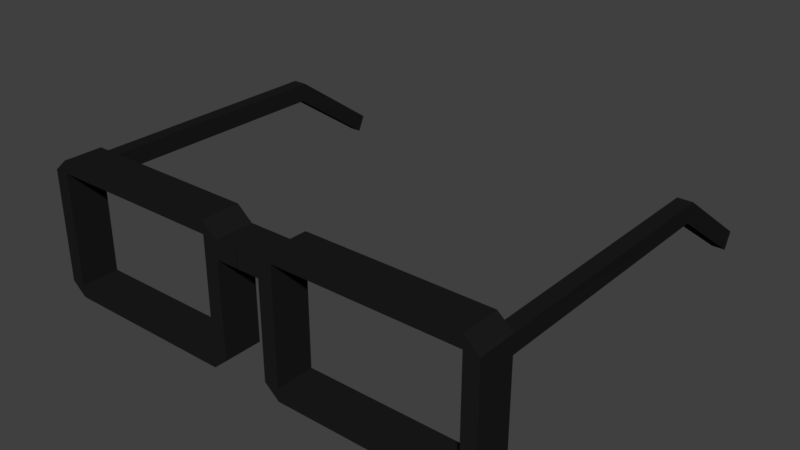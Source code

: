 # Source: glasses.blend  (saved by Blender 2.78.0; exported with 4.5.12 LTS)
import bpy
from mathutils import Matrix  # noqa: F401  (used for matrix-valued properties, if any)

bpy.ops.wm.read_factory_settings(use_empty=True)
scene = bpy.context.scene
scene.name = 'Scene'

# ---- collections
col_collection_1 = bpy.data.collections.new('Collection 1'); scene.collection.children.link(col_collection_1)

# ---- materials (node trees are filled in below, after node groups)
mat_glasses = bpy.data.materials.new('glasses')
mat_glasses.alpha_threshold = 0.0
mat_glasses.use_transparent_shadow = False
mat_glasses.diffuse_color = (0.01164, 0.01164, 0.01164, 1.0)
mat_glasses.roughness = 0.5
mat_glasses.line_color = (0.0, 0.0, 0.0, 1.0)

# ---- material node trees

# ---- world
world_world = bpy.data.worlds.new('World'); scene.world = world_world
world_world.color = (0.05088, 0.05088, 0.05088)
world_world.use_sun_shadow = False
world_world.sun_shadow_jitter_overblur = 0.0
world_world.cycles.sampling_method = 'MANUAL'

# ---- meshes
me_cube_002 = bpy.data.meshes.new('Cube.002')
me_cube_002.from_pydata([(2.321, 1.193, -0.672), (2.321, -1.193, -0.672), (0.4022, -1.193, -0.672), (0.4022, 1.193, -0.672), (2.321, 1.193, 0.8528), (2.321, -1.193, 0.8528), (0.4022, -1.193, 0.8528), (0.4022, 1.193, 0.8528), (2.321, 1.193, 1.023), (2.321, -1.193, 1.023), (0.4022, 1.193, 1.023), (0.4022, -1.193, 1.023), (2.478, 1.193, -0.672), (2.478, -1.193, -0.672), (2.478, 1.193, 0.8528), (2.478, -1.193, 0.8528), (0.2449, -1.193, -0.672), (0.2449, 1.193, -0.672), (0.2449, -1.193, 0.8528), (0.2449, 1.193, 0.8528), (2.321, 1.193, -0.8419), (2.321, -1.193, -0.8419), (0.4022, 1.193, -0.8419), (0.4022, -1.193, -0.8419), (2.321, 1.193, 0.6133), (2.321, -1.193, 0.6133), (2.478, 1.193, 0.6133), (2.478, -1.193, 0.6133), (2.317, 17.19, 0.6084), (2.321, 17.5, 0.8528), (2.474, 17.19, 0.6084), (2.478, 17.5, 0.8528), (2.332, 22.86, -0.2387), (2.332, 23.32, -0.02318), (2.467, 22.86, -0.2387), (2.467, 23.32, -0.02318), (0.4022, -1.193, 0.6133), (0.4022, 1.193, 0.6133), (0.2449, -1.193, 0.6133), (0.2449, 1.193, 0.6133), (-0.001159, -1.193, 0.6133), (-0.001159, -1.193, 0.8528), (-0.001159, 1.193, 0.6133), (-0.001159, 1.193, 0.8528)], [], [(7, 4, 5, 6), (24, 0, 1, 25), (3, 2, 1, 0), (8, 10, 11, 9), (4, 7, 10, 8), (6, 5, 9, 11), (36, 2, 3, 37), (26, 14, 15, 27), (17, 22, 23, 16), (25, 1, 13, 27), (4, 14, 31, 29), (18, 19, 43, 41), (37, 3, 17, 39), (19, 18, 11, 10), (36, 6, 18, 38), (20, 21, 23, 22), (15, 14, 8, 9), (1, 2, 23, 21), (3, 0, 20, 22), (11, 18, 6), (2, 16, 23), (1, 21, 13), (9, 5, 15), (13, 21, 20, 12), (14, 4, 8), (0, 12, 20), (17, 3, 22), (19, 10, 7), (0, 24, 26, 12), (5, 25, 27, 15), (12, 26, 27, 13), (4, 24, 25, 5), (29, 31, 35, 33), (26, 24, 28, 30), (14, 26, 30, 31), (24, 4, 29, 28), (32, 33, 35, 34), (28, 29, 33, 32), (30, 28, 32, 34), (31, 30, 34, 35), (2, 36, 38, 16), (7, 37, 39, 19), (16, 38, 39, 17), (6, 36, 37, 7), (40, 41, 43, 42), (38, 18, 41, 40), (39, 38, 40, 42), (19, 39, 42, 43)])
_uv = me_cube_002.uv_layers.new(name='UVMap')
_uv.uv.foreach_set('vector', [0.8083, 0.1076, 0.6005, 0.1076, 0.6005, 0.0, 0.8083, 1.615e-08, 0.7397, 0.2154, 0.6005, 0.2154, 0.6005, 0.1076, 0.7397, 0.1076, 0.6005, 0.0, 0.6005, 0.1077, 0.3926, 0.1077, 0.3926, 1.076e-08, 0.3926, 0.1077, 0.6005, 0.1077, 0.6005, 0.2154, 0.3926, 0.2154, 0.2091, 0.119, 0.2091, 0.2057, 0.1907, 0.2057, 0.1907, 0.119, 0.3742, 0.09373, 0.3742, 0.007102, 0.3926, 0.007102, 0.3926, 0.09373, 0.6264, 0.2154, 0.7656, 0.2154, 0.7656, 0.3231, 0.6264, 0.3231, 0.235, 0.3316, 0.209, 0.3316, 0.209, 0.2239, 0.235, 0.2239, 0.8437, 0.1077, 0.8254, 0.1077, 0.8254, 3.493e-06, 0.8437, 5.92e-08, 0.3483, 0.007102, 0.2091, 0.007102, 0.2091, 0.0, 0.3483, 4.306e-08, 0.8254, 1.0, 0.8083, 1.0, 0.8083, 0.2639, 0.8254, 0.2639, 0.7657, 0.2153, 0.7657, 0.1076, 0.7923, 0.1076, 0.7923, 0.2153, 0.235, 0.2057, 0.3742, 0.2057, 0.3742, 0.2128, 0.235, 0.2128, 0.8254, 0.3232, 0.8254, 0.2155, 0.8438, 0.2155, 0.8438, 0.3232, 0.3483, 0.09373, 0.3742, 0.09373, 0.3742, 0.1008, 0.3483, 0.1008, 0.6005, 0.2154, 0.6005, 0.323, 0.3926, 0.323, 0.3926, 0.2154, 0.209, 0.2239, 0.209, 0.3316, 0.1907, 0.3316, 0.1907, 0.2239, 0.2091, 0.007102, 0.2091, 0.09373, 0.1907, 0.09373, 0.1907, 0.007102, 0.3742, 0.2057, 0.3742, 0.119, 0.3926, 0.119, 0.3926, 0.2057, 0.3926, 0.09373, 0.3742, 0.1008, 0.3742, 0.09373, 0.2091, 0.09373, 0.2091, 0.1008, 0.1907, 0.09373, 0.2091, 0.007102, 0.1907, 0.007102, 0.2091, 0.0, 0.3926, 0.007102, 0.3742, 0.007102, 0.3742, 3.229e-08, 0.3742, 0.2239, 0.3926, 0.2239, 0.3926, 0.3316, 0.3742, 0.3316, 0.2091, 0.1119, 0.2091, 0.119, 0.1907, 0.119, 0.3742, 0.119, 0.3742, 0.1119, 0.3926, 0.119, 0.3742, 0.2128, 0.3742, 0.2057, 0.3926, 0.2057, 0.2091, 0.2128, 0.1907, 0.2057, 0.2091, 0.2057, 0.3742, 0.119, 0.235, 0.119, 0.235, 0.1119, 0.3742, 0.1119, 0.3742, 0.007102, 0.3483, 0.007102, 0.3483, 4.306e-08, 0.3742, 3.229e-08, 0.3742, 0.3316, 0.235, 0.3316, 0.235, 0.2239, 0.3742, 0.2239, 0.7657, 0.2154, 0.7397, 0.2154, 0.7397, 0.1076, 0.7657, 0.1076, 0.8254, 0.2639, 0.8083, 0.2639, 0.8096, 0.0, 0.8241, 8.611e-08, 0.983, 0.0, 1.0, 2.045e-06, 1.0, 0.7214, 0.983, 0.7214, 0.06942, 0.0, 0.09534, 0.0004248, 0.0278, 0.722, 0.0, 0.7358, 0.1907, 0.9996, 0.1648, 1.0, 0.09534, 0.2642, 0.1231, 0.278, 0.7923, 0.129, 0.7923, 0.1076, 0.8069, 0.1076, 0.8069, 0.129, 0.1231, 0.278, 0.09534, 0.2642, 0.1654, 0.0, 0.1907, 0.02057, 0.983, 0.7214, 1.0, 0.7214, 0.9981, 0.9754, 0.9835, 0.9754, 0.0, 0.7358, 0.0278, 0.722, 0.09534, 0.9794, 0.07004, 1.0, 0.2091, 0.09373, 0.3483, 0.09373, 0.3483, 0.1008, 0.2091, 0.1008, 0.2091, 0.2057, 0.235, 0.2057, 0.235, 0.2128, 0.2091, 0.2128, 0.8437, 5.92e-08, 0.983, 0.0, 0.983, 0.1077, 0.8437, 0.1077, 0.6005, 0.2154, 0.6264, 0.2154, 0.6264, 0.3231, 0.6005, 0.3231, 0.8513, 0.2155, 0.8254, 0.2155, 0.8254, 0.1077, 0.8513, 0.1077, 0.3483, 0.1008, 0.3742, 0.1008, 0.3742, 0.1119, 0.3483, 0.1119, 0.7923, 0.2153, 0.7923, 0.3229, 0.7657, 0.3229, 0.7657, 0.2153, 0.2091, 0.2128, 0.235, 0.2128, 0.235, 0.2239, 0.2091, 0.2239])
me_cube_002.materials.append(mat_glasses)
me_cube_002.use_remesh_preserve_volume = False
me_cube_002.use_remesh_preserve_attributes = False
me_cube_002.use_mirror_vertex_groups = False
me_cube_002.update()

# ---- objects
ob_glasses = bpy.data.objects.new('glasses', me_cube_002)

# ---- transforms, parenting, visibility, modifiers, constraints
ob_glasses.location = (-0.0004064, -0.6072, 4.478)
ob_glasses.scale = (0.2263, 0.03877, 0.1797)
ob_glasses.lock_rotations_4d = False
ob_glasses.empty_display_type = 'ARROWS'
ob_glasses.lineart.crease_threshold = 0.0
_m = ob_glasses.modifiers.new('Mirror', 'MIRROR')
_m.use_clip = True

# ---- collection membership
col_collection_1.objects.link(ob_glasses)

# ---- scene / render settings (as saved in the file)
scene.frame_start = 1; scene.frame_end = 250; scene.frame_set(1)
scene.render.engine = 'BLENDER_EEVEE_NEXT'
scene.render.resolution_percentage = 50
scene.render.dither_intensity = 0.0
scene.cycles.use_denoising = False
scene.cycles.samples = 128
scene.cycles.sampling_pattern = 'TABULATED_SOBOL'
scene.cycles.light_sampling_threshold = 0.0
scene.cycles.use_adaptive_sampling = False
scene.cycles.use_light_tree = False
scene.cycles.blur_glossy = 0.0
scene.cycles.sample_clamp_indirect = 0.0
scene.view_settings.view_transform = 'Standard'
bpy.context.view_layer.update()

# ---- added for rendering (the .blend has no active camera and no usable light): camera, sun
cam_auto = bpy.data.cameras.new('AutoCamera')
cam_auto.lens = 50.0
cam_auto.sensor_width = 36.0
cam_auto.clip_end = 1000.0
ob_auto_camera = bpy.data.objects.new('AutoCamera', cam_auto)
scene.collection.objects.link(ob_auto_camera)
ob_auto_camera.location = (1.39485, -1.85242, 5.61011)
ob_auto_camera.rotation_euler = (1.09748, -7.21219e-08, 0.694738)
scene.camera = ob_auto_camera
light_auto_sun = bpy.data.lights.new('AutoSun', 'SUN')
light_auto_sun.energy = 3.0
light_auto_sun.angle = 0.0523599
ob_auto_sun = bpy.data.objects.new('AutoSun', light_auto_sun)
scene.collection.objects.link(ob_auto_sun)
ob_auto_sun.rotation_euler = (0.872665, 0.174533, 0.523599)
bpy.context.view_layer.update()
